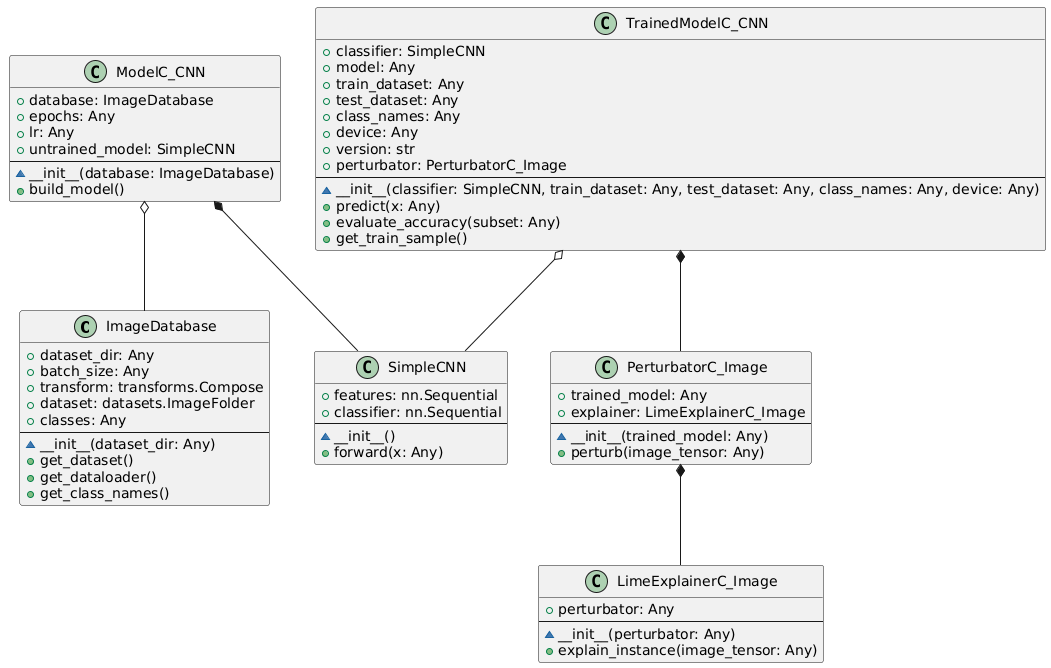

The diagram above was rendered by PlantUML. Its source (embedded in the PNG):
@startuml

class "ImageDatabase" {
  + dataset_dir: Any
  + batch_size: Any
  + transform: transforms.Compose
  + dataset: datasets.ImageFolder
  + classes: Any
  --
  ~ __init__(dataset_dir: Any)
  + get_dataset()
  + get_dataloader()
  + get_class_names()
}

class "ModelC_CNN" {
  + database: ImageDatabase
  + epochs: Any
  + lr: Any
  + untrained_model: SimpleCNN
  --
  ~ __init__(database: ImageDatabase)
  + build_model()
}

class "SimpleCNN" {
  + features: nn.Sequential
  + classifier: nn.Sequential
  --
  ~ __init__()
  + forward(x: Any)
}

class "TrainedModelC_CNN" {
  + classifier: SimpleCNN
  + model: Any
  + train_dataset: Any
  + test_dataset: Any
  + class_names: Any
  + device: Any
  + version: str
  + perturbator: PerturbatorC_Image
  --
  ~ __init__(classifier: SimpleCNN, train_dataset: Any, test_dataset: Any, class_names: Any, device: Any)
  + predict(x: Any)
  + evaluate_accuracy(subset: Any)
  + get_train_sample()
}

class "PerturbatorC_Image" {
  + trained_model: Any
  + explainer: LimeExplainerC_Image
  --
  ~ __init__(trained_model: Any)
  + perturb(image_tensor: Any)
}

class "LimeExplainerC_Image" {
  + perturbator: Any
  --
  ~ __init__(perturbator: Any)
  + explain_instance(image_tensor: Any)
}

ModelC_CNN *-- SimpleCNN
TrainedModelC_CNN *-- PerturbatorC_Image
PerturbatorC_Image *-- LimeExplainerC_Image
ModelC_CNN o-- ImageDatabase
TrainedModelC_CNN o-- SimpleCNN
@enduml